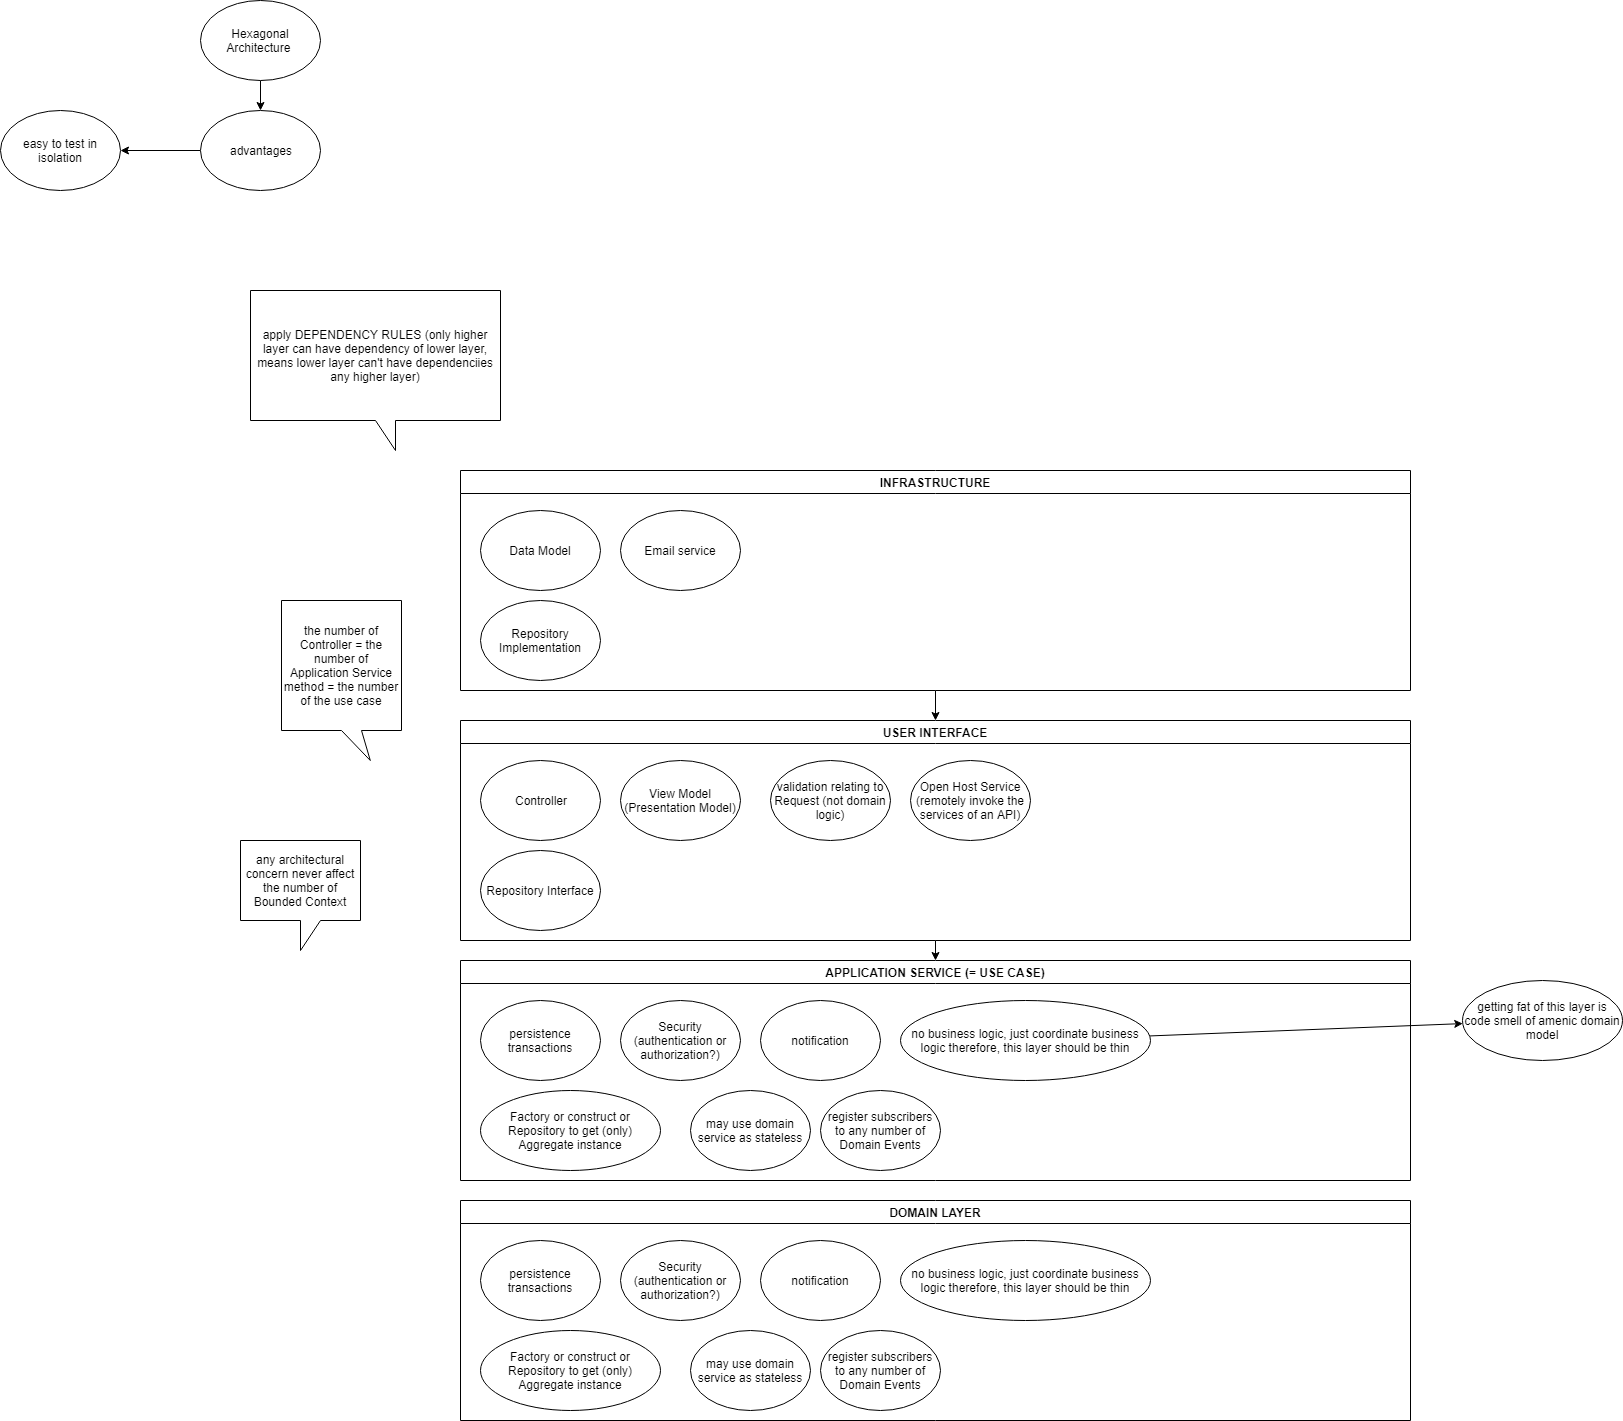

The diagram above was exported from draw.io. Its source (the exported page's mxGraphModel, read from the mxfile embedded in the PNG):
<mxGraphModel dx="1924" dy="1754" grid="1" gridSize="10" guides="1" tooltips="1" connect="1" arrows="1" fold="1" page="1" pageScale="1" pageWidth="850" pageHeight="1100" math="0" shadow="0">
  <root>
    <mxCell id="0" />
    <mxCell id="1" parent="0" />
    <mxCell id="Bk0tzl-V_UGTTsTfPOuV-27" style="edgeStyle=none;rounded=0;orthogonalLoop=1;jettySize=auto;html=1;" edge="1" parent="1" source="Bk0tzl-V_UGTTsTfPOuV-1" target="Bk0tzl-V_UGTTsTfPOuV-5">
      <mxGeometry relative="1" as="geometry" />
    </mxCell>
    <mxCell id="Bk0tzl-V_UGTTsTfPOuV-1" value="USER INTERFACE" style="swimlane;" vertex="1" parent="1">
      <mxGeometry x="-40" y="80" width="950" height="220" as="geometry" />
    </mxCell>
    <mxCell id="Bk0tzl-V_UGTTsTfPOuV-3" value="Controller" style="ellipse;whiteSpace=wrap;html=1;" vertex="1" parent="Bk0tzl-V_UGTTsTfPOuV-1">
      <mxGeometry x="20" y="40" width="120" height="80" as="geometry" />
    </mxCell>
    <mxCell id="Bk0tzl-V_UGTTsTfPOuV-4" value="View Model&lt;br&gt;(Presentation Model)&lt;br&gt;" style="ellipse;whiteSpace=wrap;html=1;" vertex="1" parent="Bk0tzl-V_UGTTsTfPOuV-1">
      <mxGeometry x="160" y="40" width="120" height="80" as="geometry" />
    </mxCell>
    <mxCell id="Bk0tzl-V_UGTTsTfPOuV-9" value="validation relating to Request (not domain logic)" style="ellipse;whiteSpace=wrap;html=1;" vertex="1" parent="Bk0tzl-V_UGTTsTfPOuV-1">
      <mxGeometry x="310" y="40" width="120" height="80" as="geometry" />
    </mxCell>
    <mxCell id="Bk0tzl-V_UGTTsTfPOuV-10" value="Open Host Service&lt;br&gt;(remotely invoke the services of an API)&lt;br&gt;" style="ellipse;whiteSpace=wrap;html=1;" vertex="1" parent="Bk0tzl-V_UGTTsTfPOuV-1">
      <mxGeometry x="450" y="40" width="120" height="80" as="geometry" />
    </mxCell>
    <mxCell id="Bk0tzl-V_UGTTsTfPOuV-18" value="Repository Interface" style="ellipse;whiteSpace=wrap;html=1;" vertex="1" parent="Bk0tzl-V_UGTTsTfPOuV-1">
      <mxGeometry x="20" y="130" width="120" height="80" as="geometry" />
    </mxCell>
    <mxCell id="Bk0tzl-V_UGTTsTfPOuV-5" value="APPLICATION SERVICE (= USE CASE)" style="swimlane;" vertex="1" parent="1">
      <mxGeometry x="-40" y="320" width="950" height="220" as="geometry" />
    </mxCell>
    <mxCell id="Bk0tzl-V_UGTTsTfPOuV-6" value="persistence transactions" style="ellipse;whiteSpace=wrap;html=1;" vertex="1" parent="Bk0tzl-V_UGTTsTfPOuV-5">
      <mxGeometry x="20" y="40" width="120" height="80" as="geometry" />
    </mxCell>
    <mxCell id="Bk0tzl-V_UGTTsTfPOuV-7" value="Security&lt;br&gt;(authentication or authorization?)&lt;br&gt;" style="ellipse;whiteSpace=wrap;html=1;" vertex="1" parent="Bk0tzl-V_UGTTsTfPOuV-5">
      <mxGeometry x="160" y="40" width="120" height="80" as="geometry" />
    </mxCell>
    <mxCell id="Bk0tzl-V_UGTTsTfPOuV-11" value="notification" style="ellipse;whiteSpace=wrap;html=1;" vertex="1" parent="Bk0tzl-V_UGTTsTfPOuV-5">
      <mxGeometry x="300" y="40" width="120" height="80" as="geometry" />
    </mxCell>
    <mxCell id="Bk0tzl-V_UGTTsTfPOuV-12" value="no business logic, just coordinate business logic therefore, this layer should be thin" style="ellipse;whiteSpace=wrap;html=1;" vertex="1" parent="Bk0tzl-V_UGTTsTfPOuV-5">
      <mxGeometry x="440" y="40" width="250" height="80" as="geometry" />
    </mxCell>
    <mxCell id="Bk0tzl-V_UGTTsTfPOuV-15" value="Factory or construct or Repository to get (only) Aggregate instance" style="ellipse;whiteSpace=wrap;html=1;" vertex="1" parent="Bk0tzl-V_UGTTsTfPOuV-5">
      <mxGeometry x="20" y="130" width="180" height="80" as="geometry" />
    </mxCell>
    <mxCell id="Bk0tzl-V_UGTTsTfPOuV-16" value="may use domain service as stateless" style="ellipse;whiteSpace=wrap;html=1;" vertex="1" parent="Bk0tzl-V_UGTTsTfPOuV-5">
      <mxGeometry x="230" y="130" width="120" height="80" as="geometry" />
    </mxCell>
    <mxCell id="Bk0tzl-V_UGTTsTfPOuV-17" value="register subscribers to any number of Domain Events" style="ellipse;whiteSpace=wrap;html=1;" vertex="1" parent="Bk0tzl-V_UGTTsTfPOuV-5">
      <mxGeometry x="360" y="130" width="120" height="80" as="geometry" />
    </mxCell>
    <mxCell id="Bk0tzl-V_UGTTsTfPOuV-8" value="apply DEPENDENCY RULES (only higher layer can have dependency of lower layer, means lower layer can't have dependenciies any higher layer)" style="shape=callout;whiteSpace=wrap;html=1;perimeter=calloutPerimeter;position2=0.58;" vertex="1" parent="1">
      <mxGeometry x="-250" y="-350" width="250" height="160" as="geometry" />
    </mxCell>
    <mxCell id="Bk0tzl-V_UGTTsTfPOuV-13" value="getting fat of this layer is code smell of amenic domain model" style="ellipse;whiteSpace=wrap;html=1;" vertex="1" parent="1">
      <mxGeometry x="962" y="340" width="160" height="80" as="geometry" />
    </mxCell>
    <mxCell id="Bk0tzl-V_UGTTsTfPOuV-14" value="" style="rounded=0;orthogonalLoop=1;jettySize=auto;html=1;" edge="1" parent="1" source="Bk0tzl-V_UGTTsTfPOuV-12" target="Bk0tzl-V_UGTTsTfPOuV-13">
      <mxGeometry relative="1" as="geometry" />
    </mxCell>
    <mxCell id="Bk0tzl-V_UGTTsTfPOuV-26" style="edgeStyle=none;rounded=0;orthogonalLoop=1;jettySize=auto;html=1;entryX=0.5;entryY=0;entryDx=0;entryDy=0;" edge="1" parent="1" source="Bk0tzl-V_UGTTsTfPOuV-19" target="Bk0tzl-V_UGTTsTfPOuV-1">
      <mxGeometry relative="1" as="geometry" />
    </mxCell>
    <mxCell id="Bk0tzl-V_UGTTsTfPOuV-19" value="INFRASTRUCTURE" style="swimlane;" vertex="1" parent="1">
      <mxGeometry x="-40" y="-170" width="950" height="220" as="geometry" />
    </mxCell>
    <mxCell id="Bk0tzl-V_UGTTsTfPOuV-20" value="Data Model" style="ellipse;whiteSpace=wrap;html=1;" vertex="1" parent="Bk0tzl-V_UGTTsTfPOuV-19">
      <mxGeometry x="20" y="40" width="120" height="80" as="geometry" />
    </mxCell>
    <mxCell id="Bk0tzl-V_UGTTsTfPOuV-24" value="Repository Implementation" style="ellipse;whiteSpace=wrap;html=1;" vertex="1" parent="Bk0tzl-V_UGTTsTfPOuV-19">
      <mxGeometry x="20" y="130" width="120" height="80" as="geometry" />
    </mxCell>
    <mxCell id="Bk0tzl-V_UGTTsTfPOuV-25" value="Email service" style="ellipse;whiteSpace=wrap;html=1;" vertex="1" parent="Bk0tzl-V_UGTTsTfPOuV-19">
      <mxGeometry x="160" y="40" width="120" height="80" as="geometry" />
    </mxCell>
    <mxCell id="Bk0tzl-V_UGTTsTfPOuV-28" value="DOMAIN LAYER" style="swimlane;" vertex="1" parent="1">
      <mxGeometry x="-40" y="560" width="950" height="220" as="geometry" />
    </mxCell>
    <mxCell id="Bk0tzl-V_UGTTsTfPOuV-29" value="persistence transactions" style="ellipse;whiteSpace=wrap;html=1;" vertex="1" parent="Bk0tzl-V_UGTTsTfPOuV-28">
      <mxGeometry x="20" y="40" width="120" height="80" as="geometry" />
    </mxCell>
    <mxCell id="Bk0tzl-V_UGTTsTfPOuV-30" value="Security&lt;br&gt;(authentication or authorization?)&lt;br&gt;" style="ellipse;whiteSpace=wrap;html=1;" vertex="1" parent="Bk0tzl-V_UGTTsTfPOuV-28">
      <mxGeometry x="160" y="40" width="120" height="80" as="geometry" />
    </mxCell>
    <mxCell id="Bk0tzl-V_UGTTsTfPOuV-31" value="notification" style="ellipse;whiteSpace=wrap;html=1;" vertex="1" parent="Bk0tzl-V_UGTTsTfPOuV-28">
      <mxGeometry x="300" y="40" width="120" height="80" as="geometry" />
    </mxCell>
    <mxCell id="Bk0tzl-V_UGTTsTfPOuV-32" value="no business logic, just coordinate business logic therefore, this layer should be thin" style="ellipse;whiteSpace=wrap;html=1;" vertex="1" parent="Bk0tzl-V_UGTTsTfPOuV-28">
      <mxGeometry x="440" y="40" width="250" height="80" as="geometry" />
    </mxCell>
    <mxCell id="Bk0tzl-V_UGTTsTfPOuV-33" value="Factory or construct or Repository to get (only) Aggregate instance" style="ellipse;whiteSpace=wrap;html=1;" vertex="1" parent="Bk0tzl-V_UGTTsTfPOuV-28">
      <mxGeometry x="20" y="130" width="180" height="80" as="geometry" />
    </mxCell>
    <mxCell id="Bk0tzl-V_UGTTsTfPOuV-34" value="may use domain service as stateless" style="ellipse;whiteSpace=wrap;html=1;" vertex="1" parent="Bk0tzl-V_UGTTsTfPOuV-28">
      <mxGeometry x="230" y="130" width="120" height="80" as="geometry" />
    </mxCell>
    <mxCell id="Bk0tzl-V_UGTTsTfPOuV-35" value="register subscribers to any number of Domain Events" style="ellipse;whiteSpace=wrap;html=1;" vertex="1" parent="Bk0tzl-V_UGTTsTfPOuV-28">
      <mxGeometry x="360" y="130" width="120" height="80" as="geometry" />
    </mxCell>
    <mxCell id="Bk0tzl-V_UGTTsTfPOuV-36" value="the number of Controller = the number of Application Service method = the number of the use case" style="shape=callout;whiteSpace=wrap;html=1;perimeter=calloutPerimeter;position2=0.74;" vertex="1" parent="1">
      <mxGeometry x="-219" y="-40" width="120" height="160" as="geometry" />
    </mxCell>
    <mxCell id="Bk0tzl-V_UGTTsTfPOuV-39" value="" style="edgeStyle=none;rounded=0;orthogonalLoop=1;jettySize=auto;html=1;" edge="1" parent="1" source="Bk0tzl-V_UGTTsTfPOuV-37" target="Bk0tzl-V_UGTTsTfPOuV-38">
      <mxGeometry relative="1" as="geometry" />
    </mxCell>
    <mxCell id="Bk0tzl-V_UGTTsTfPOuV-37" value="Hexagonal Architecture&amp;nbsp;" style="ellipse;whiteSpace=wrap;html=1;" vertex="1" parent="1">
      <mxGeometry x="-300" y="-640" width="120" height="80" as="geometry" />
    </mxCell>
    <mxCell id="Bk0tzl-V_UGTTsTfPOuV-41" value="" style="edgeStyle=none;rounded=0;orthogonalLoop=1;jettySize=auto;html=1;" edge="1" parent="1" source="Bk0tzl-V_UGTTsTfPOuV-38" target="Bk0tzl-V_UGTTsTfPOuV-40">
      <mxGeometry relative="1" as="geometry" />
    </mxCell>
    <mxCell id="Bk0tzl-V_UGTTsTfPOuV-38" value="advantages" style="ellipse;whiteSpace=wrap;html=1;" vertex="1" parent="1">
      <mxGeometry x="-300" y="-530" width="120" height="80" as="geometry" />
    </mxCell>
    <mxCell id="Bk0tzl-V_UGTTsTfPOuV-40" value="easy to test in isolation" style="ellipse;whiteSpace=wrap;html=1;" vertex="1" parent="1">
      <mxGeometry x="-500" y="-530" width="120" height="80" as="geometry" />
    </mxCell>
    <mxCell id="Bk0tzl-V_UGTTsTfPOuV-42" value="any architectural concern never affect the number of Bounded Context" style="shape=callout;whiteSpace=wrap;html=1;perimeter=calloutPerimeter;" vertex="1" parent="1">
      <mxGeometry x="-260" y="200" width="120" height="110" as="geometry" />
    </mxCell>
  </root>
</mxGraphModel>